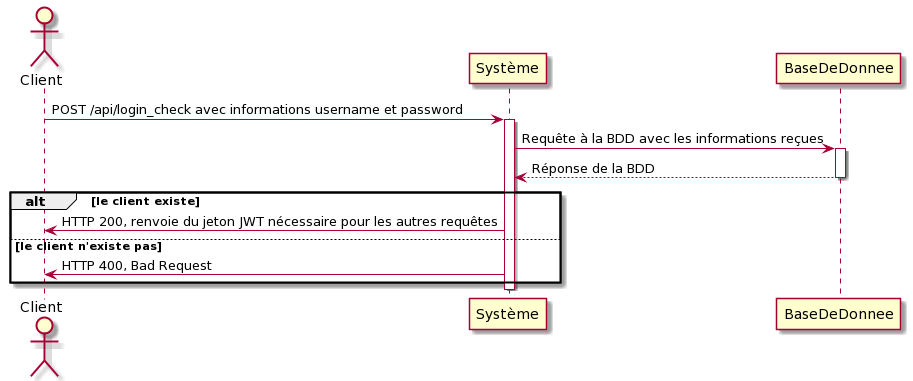

The diagram above was rendered by PlantUML. Its source (embedded in the PNG):
@startuml
Actor Client
Client -> Système: POST /api/login_check avec informations username et password
activate Système
Système -> BaseDeDonnee: Requête à la BDD avec les informations reçues
activate BaseDeDonnee 
BaseDeDonnee --> Système: Réponse de la BDD
deactivate BaseDeDonnee
alt le client existe
Système -> Client: HTTP 200, renvoie du jeton JWT nécessaire pour les autres requêtes
else le client n'existe pas
Système -> Client: HTTP 400, Bad Request
end
deactivate Système
@enduml